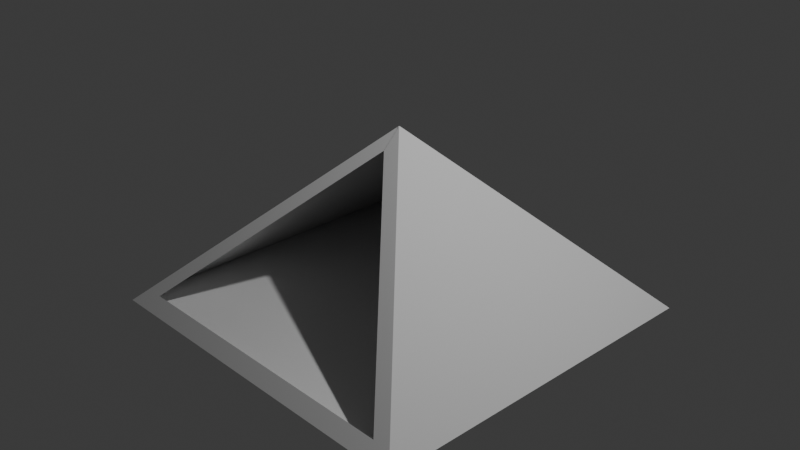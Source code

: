 # Source: Tent-wip.blend  (saved by Blender 4.5.90; exported with 4.5.12 LTS)
import bpy
from mathutils import Matrix  # noqa: F401  (used for matrix-valued properties, if any)

bpy.ops.wm.read_factory_settings(use_empty=True)
scene = bpy.context.scene
scene.name = 'Scene'

# ---- collections
col_collection = bpy.data.collections.new('Collection'); scene.collection.children.link(col_collection)

# ---- world
world_world = bpy.data.worlds.new('World'); scene.world = world_world
world_world.use_nodes = True; world_world.node_tree.nodes.clear()
_N = world_world.node_tree.nodes; _L = world_world.node_tree.links
n0 = _N.new('ShaderNodeOutputWorld'); n0.name = 'World Output'; n0.location = (200, 100)
n1 = _N.new('ShaderNodeBackground'); n1.name = 'Background'; n1.location = (-200, 100)
n1.inputs[0].default_value = (0.05088, 0.05088, 0.05088, 1.0)
_L.new(n1.outputs[0], n0.inputs[0])
n0.is_active_output = True
world_world.color = (0.05088, 0.05088, 0.05088)
world_world.sun_shadow_jitter_overblur = 0.0

# ---- cameras
cam_camera = bpy.data.cameras.new('Camera')
cam_camera.clip_end = 100.0
cam_camera.ortho_scale = 7.314

# ---- lights
light_light = bpy.data.lights.new('Light', 'POINT')
light_light.energy = 1000.0
light_light.shadow_soft_size = 0.1

# ---- meshes
me_cube_003 = bpy.data.meshes.new('Cube.003')
me_cube_003.from_pydata([(-1.662, -0.9324, -0.8644), (0.06129, -0.07083, 0.8644), (-2.0, 1.0, -1.0), (-0.00656, 0.00328, 1.0), (1.662, -0.9324, -0.8644), (-0.06129, -0.07083, 0.8644), (2.0, 1.0, -1.0), (0.00656, 0.00328, 1.0), (-2.0, -1.0, -1.0), (-0.00656, -0.00328, 1.0), (0.00656, -0.00328, 1.0), (2.0, -1.0, -1.0), (-1.662, -0.9324, -0.8644), (0.06129, -0.07083, 0.8644), (-0.06129, -0.07083, 0.8644), (1.662, -0.9324, -0.8644), (0.06129, 0.6513, -0.5751), (-0.06129, 0.6513, -0.5751)], [], [(8, 9, 3, 2), (2, 3, 7, 6), (6, 7, 10, 11), (0, 4, 15, 12), (2, 6, 11, 8), (7, 3, 9, 10), (0, 1, 9, 8), (5, 4, 11, 10), (4, 0, 8, 11), (1, 5, 10, 9), (14, 13, 16, 17), (1, 0, 12, 13), (5, 1, 13, 14), (4, 5, 14, 15)])
_uv = me_cube_003.uv_layers.new(name='UVMap')
_uv.uv.foreach_set('vector', [0.375, 0.0, 0.625, 0.0, 0.625, 0.25, 0.375, 0.25, 0.375, 0.25, 0.625, 0.25, 0.625, 0.5, 0.375, 0.5, 0.375, 0.5, 0.625, 0.5, 0.625, 0.75, 0.375, 0.75, 0.3919, 0.9855, 0.3919, 0.7645, 0.3919, 0.7645, 0.3919, 0.9855, 0.125, 0.5, 0.375, 0.5, 0.375, 0.75, 0.125, 0.75, 0.625, 0.5, 0.875, 0.5, 0.875, 0.75, 0.625, 0.75, 0.3919, 0.9855, 0.6081, 0.8078, 0.625, 1.0, 0.375, 1.0, 0.6081, 0.9422, 0.3919, 0.7645, 0.375, 0.75, 0.625, 0.75, 0.3919, 0.7645, 0.3919, 0.9855, 0.375, 1.0, 0.375, 0.75, 0.6081, 0.8078, 0.6081, 0.9422, 0.625, 0.75, 0.625, 1.0, 0.6081, 0.9422, 0.6081, 0.8078, 0.6081, 0.8078, 0.6081, 0.9422, 0.6081, 0.8078, 0.3919, 0.9855, 0.3919, 0.9855, 0.6081, 0.8078, 0.6081, 0.9422, 0.6081, 0.8078, 0.6081, 0.8078, 0.6081, 0.9422, 0.3919, 0.7645, 0.6081, 0.9422, 0.6081, 0.9422, 0.3919, 0.7645])
me_cube_003.update()

# ---- objects
ob_light = bpy.data.objects.new('Light', light_light)
ob_camera = bpy.data.objects.new('Camera', cam_camera)
ob_cube = bpy.data.objects.new('Cube', me_cube_003)

# ---- transforms, parenting, visibility, modifiers, constraints
ob_light.location = (4.076, 1.005, 5.904)
ob_light.rotation_euler = (0.6503, 0.05522, 1.866)
ob_light.lock_rotations_4d = False
ob_light.empty_display_type = 'ARROWS'
ob_light.color = (0.0, 0.0, 0.0, 0.0)
ob_light.lineart.crease_threshold = 0.0
ob_camera.location = (7.359, -6.926, 4.958)
ob_camera.rotation_euler = (1.109, 0.0, 0.8149)
ob_camera.lock_rotations_4d = False
ob_camera.empty_display_type = 'ARROWS'
ob_camera.color = (0.0, 0.0, 0.0, 0.0)
ob_camera.display_type = 'WIRE'
ob_camera.lineart.crease_threshold = 0.0
ob_cube.location = (0.0, 0.0, 0.0)
ob_cube.scale = (1.0, 2.0, 1.0)

# ---- collection membership
col_collection.objects.link(ob_light)
col_collection.objects.link(ob_camera)
col_collection.objects.link(ob_cube)

# ---- scene / render settings (as saved in the file)
scene.camera = ob_camera
scene.frame_start = 1; scene.frame_end = 250; scene.frame_set(1)
scene.render.engine = 'BLENDER_EEVEE_NEXT'
bpy.context.view_layer.update()
